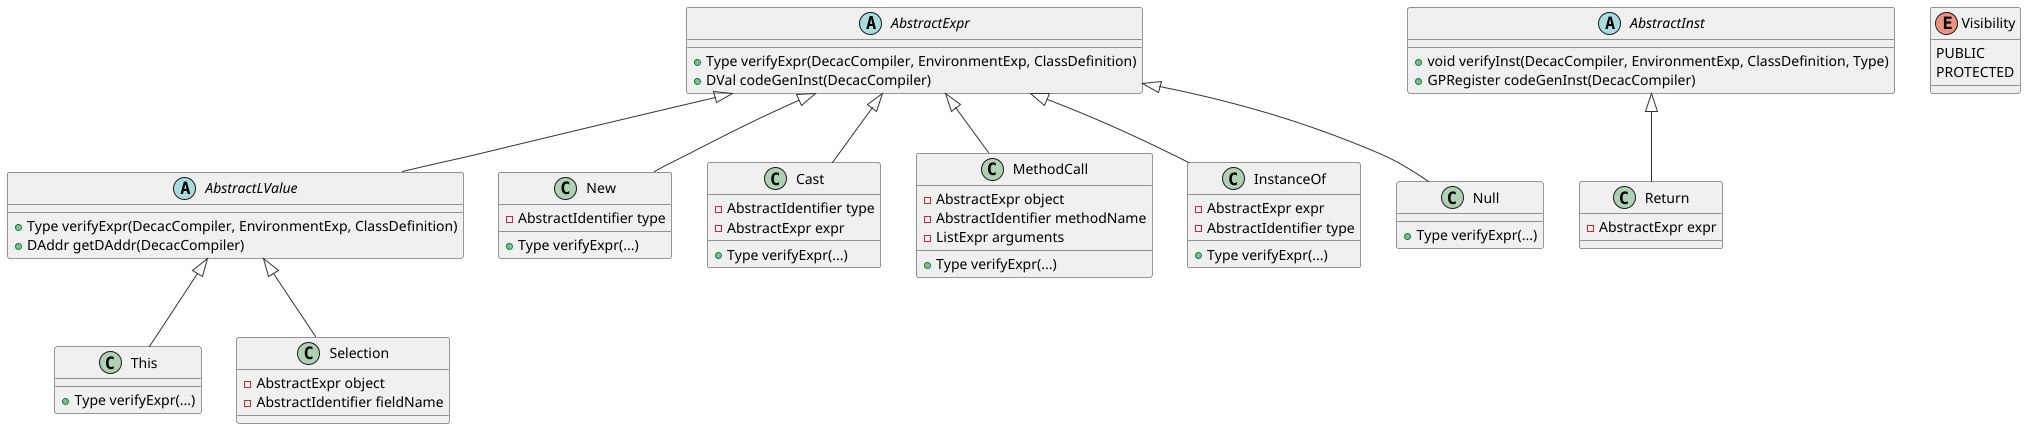

The diagram above was rendered by PlantUML. Its source (embedded in the PNG):
@startuml
skinparam classBackgroundColor #F0F0F0
skinparam classBorderColor #333333
skinparam arrowColor #333333

' Classes abstraites de base
abstract class AbstractExpr {
  +Type verifyExpr(DecacCompiler, EnvironmentExp, ClassDefinition)
  +DVal codeGenInst(DecacCompiler)
}

abstract class AbstractInst {
  +void verifyInst(DecacCompiler, EnvironmentExp, ClassDefinition, Type)
  +GPRegister codeGenInst(DecacCompiler)
}

abstract class AbstractLValue extends AbstractExpr {
  +Type verifyExpr(DecacCompiler, EnvironmentExp, ClassDefinition)
  +DAddr getDAddr(DecacCompiler)
}

' Énumération
enum Visibility {
  PUBLIC
  PROTECTED
}

' Classes concrètes héritant d'AbstractExpr
class New extends AbstractExpr {
  -AbstractIdentifier type
  +Type verifyExpr(...)
}

class Cast extends AbstractExpr {
  -AbstractIdentifier type
  -AbstractExpr expr
  +Type verifyExpr(...)
}

class MethodCall extends AbstractExpr {
  -AbstractExpr object
  -AbstractIdentifier methodName
  -ListExpr arguments
  +Type verifyExpr(...)
}

class InstanceOf extends AbstractExpr {
  -AbstractExpr expr
  -AbstractIdentifier type
  +Type verifyExpr(...)
}

class Null extends AbstractExpr {
  +Type verifyExpr(...)
}

' Classes concrètes héritant d'AbstractInst
class Return extends AbstractInst {
  -AbstractExpr expr

}

' Classes concrètes héritant d'AbstractLValue
class This extends AbstractLValue {
  +Type verifyExpr(...)
  
}

class Selection extends AbstractLValue {
  -AbstractExpr object
  -AbstractIdentifier fieldName
}


@enduml